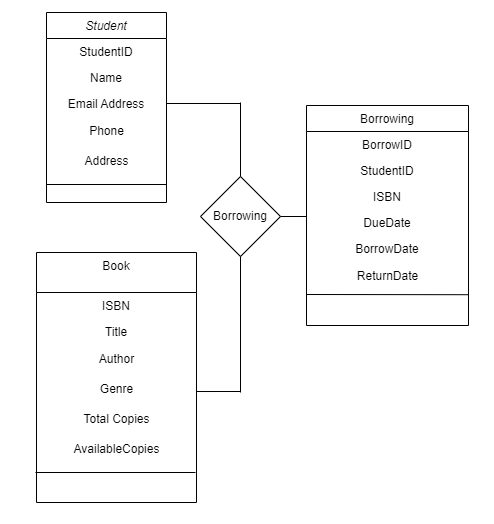

The diagram above was exported from draw.io. Its source (the exported page's mxGraphModel, read from the mxfile embedded in the PNG):
<mxGraphModel dx="955" dy="522" grid="1" gridSize="10" guides="1" tooltips="1" connect="1" arrows="1" fold="1" page="1" pageScale="1" pageWidth="827" pageHeight="1169" math="0" shadow="0">
  <root>
    <mxCell id="WIyWlLk6GJQsqaUBKTNV-0" />
    <mxCell id="WIyWlLk6GJQsqaUBKTNV-1" parent="WIyWlLk6GJQsqaUBKTNV-0" />
    <mxCell id="zkfFHV4jXpPFQw0GAbJ--0" value="Student" style="swimlane;fontStyle=2;align=center;verticalAlign=top;childLayout=stackLayout;horizontal=1;startSize=26;horizontalStack=0;resizeParent=1;resizeLast=0;collapsible=1;marginBottom=0;rounded=0;shadow=0;strokeWidth=1;" parent="WIyWlLk6GJQsqaUBKTNV-1" vertex="1">
      <mxGeometry x="180" y="70" width="120" height="190" as="geometry">
        <mxRectangle x="230" y="140" width="160" height="26" as="alternateBounds" />
      </mxGeometry>
    </mxCell>
    <mxCell id="zkfFHV4jXpPFQw0GAbJ--1" value="StudentID" style="text;align=center;verticalAlign=top;spacingLeft=4;spacingRight=4;overflow=hidden;rotatable=0;points=[[0,0.5],[1,0.5]];portConstraint=eastwest;" parent="zkfFHV4jXpPFQw0GAbJ--0" vertex="1">
      <mxGeometry y="26" width="120" height="26" as="geometry" />
    </mxCell>
    <mxCell id="zkfFHV4jXpPFQw0GAbJ--2" value="Name" style="text;align=center;verticalAlign=top;spacingLeft=4;spacingRight=4;overflow=hidden;rotatable=0;points=[[0,0.5],[1,0.5]];portConstraint=eastwest;rounded=0;shadow=0;html=0;" parent="zkfFHV4jXpPFQw0GAbJ--0" vertex="1">
      <mxGeometry y="52" width="120" height="26" as="geometry" />
    </mxCell>
    <mxCell id="zkfFHV4jXpPFQw0GAbJ--3" value="Email Address" style="text;align=center;verticalAlign=top;spacingLeft=4;spacingRight=4;overflow=hidden;rotatable=0;points=[[0,0.5],[1,0.5]];portConstraint=eastwest;rounded=0;shadow=0;html=0;" parent="zkfFHV4jXpPFQw0GAbJ--0" vertex="1">
      <mxGeometry y="78" width="120" height="26" as="geometry" />
    </mxCell>
    <mxCell id="EtQ3PbhMAzFiFNlv7zmr-1" value="Phone" style="text;html=1;align=center;verticalAlign=middle;resizable=0;points=[];autosize=1;strokeColor=none;fillColor=none;" vertex="1" parent="zkfFHV4jXpPFQw0GAbJ--0">
      <mxGeometry y="104" width="120" height="30" as="geometry" />
    </mxCell>
    <mxCell id="EtQ3PbhMAzFiFNlv7zmr-2" value="Address" style="text;html=1;align=center;verticalAlign=middle;resizable=0;points=[];autosize=1;strokeColor=none;fillColor=none;" vertex="1" parent="zkfFHV4jXpPFQw0GAbJ--0">
      <mxGeometry y="134" width="120" height="30" as="geometry" />
    </mxCell>
    <mxCell id="zkfFHV4jXpPFQw0GAbJ--4" value="" style="line;html=1;strokeWidth=1;align=left;verticalAlign=middle;spacingTop=-1;spacingLeft=3;spacingRight=3;rotatable=0;labelPosition=right;points=[];portConstraint=eastwest;" parent="zkfFHV4jXpPFQw0GAbJ--0" vertex="1">
      <mxGeometry y="164" width="120" height="16" as="geometry" />
    </mxCell>
    <mxCell id="zkfFHV4jXpPFQw0GAbJ--6" value="Book" style="swimlane;fontStyle=0;align=center;verticalAlign=top;childLayout=stackLayout;horizontal=1;startSize=40;horizontalStack=0;resizeParent=1;resizeLast=0;collapsible=1;marginBottom=0;rounded=0;shadow=0;strokeWidth=1;" parent="WIyWlLk6GJQsqaUBKTNV-1" vertex="1">
      <mxGeometry x="170" y="310" width="160" height="250" as="geometry">
        <mxRectangle x="130" y="380" width="160" height="26" as="alternateBounds" />
      </mxGeometry>
    </mxCell>
    <mxCell id="zkfFHV4jXpPFQw0GAbJ--7" value="ISBN" style="text;align=center;verticalAlign=top;spacingLeft=4;spacingRight=4;overflow=hidden;rotatable=0;points=[[0,0.5],[1,0.5]];portConstraint=eastwest;" parent="zkfFHV4jXpPFQw0GAbJ--6" vertex="1">
      <mxGeometry y="40" width="160" height="26" as="geometry" />
    </mxCell>
    <mxCell id="zkfFHV4jXpPFQw0GAbJ--8" value="Title" style="text;align=center;verticalAlign=top;spacingLeft=4;spacingRight=4;overflow=hidden;rotatable=0;points=[[0,0.5],[1,0.5]];portConstraint=eastwest;rounded=0;shadow=0;html=0;" parent="zkfFHV4jXpPFQw0GAbJ--6" vertex="1">
      <mxGeometry y="66" width="160" height="26" as="geometry" />
    </mxCell>
    <mxCell id="EtQ3PbhMAzFiFNlv7zmr-3" value="Author" style="text;html=1;align=center;verticalAlign=middle;resizable=0;points=[];autosize=1;strokeColor=none;fillColor=none;" vertex="1" parent="zkfFHV4jXpPFQw0GAbJ--6">
      <mxGeometry y="92" width="160" height="30" as="geometry" />
    </mxCell>
    <mxCell id="EtQ3PbhMAzFiFNlv7zmr-4" value="Genre" style="text;html=1;align=center;verticalAlign=middle;resizable=0;points=[];autosize=1;strokeColor=none;fillColor=none;" vertex="1" parent="zkfFHV4jXpPFQw0GAbJ--6">
      <mxGeometry y="122" width="160" height="30" as="geometry" />
    </mxCell>
    <mxCell id="EtQ3PbhMAzFiFNlv7zmr-5" value="Total Copies" style="text;html=1;align=center;verticalAlign=middle;resizable=0;points=[];autosize=1;strokeColor=none;fillColor=none;" vertex="1" parent="zkfFHV4jXpPFQw0GAbJ--6">
      <mxGeometry y="152" width="160" height="30" as="geometry" />
    </mxCell>
    <mxCell id="EtQ3PbhMAzFiFNlv7zmr-7" value="AvailableCopies" style="text;html=1;align=center;verticalAlign=middle;resizable=0;points=[];autosize=1;strokeColor=none;fillColor=none;" vertex="1" parent="zkfFHV4jXpPFQw0GAbJ--6">
      <mxGeometry y="182" width="160" height="30" as="geometry" />
    </mxCell>
    <mxCell id="zkfFHV4jXpPFQw0GAbJ--17" value="Borrowing" style="swimlane;fontStyle=0;align=center;verticalAlign=top;childLayout=stackLayout;horizontal=1;startSize=26;horizontalStack=0;resizeParent=1;resizeLast=0;collapsible=1;marginBottom=0;rounded=0;shadow=0;strokeWidth=1;" parent="WIyWlLk6GJQsqaUBKTNV-1" vertex="1">
      <mxGeometry x="440" y="163" width="162" height="220" as="geometry">
        <mxRectangle x="550" y="140" width="160" height="26" as="alternateBounds" />
      </mxGeometry>
    </mxCell>
    <mxCell id="zkfFHV4jXpPFQw0GAbJ--18" value="BorrowID" style="text;align=center;verticalAlign=top;spacingLeft=4;spacingRight=4;overflow=hidden;rotatable=0;points=[[0,0.5],[1,0.5]];portConstraint=eastwest;" parent="zkfFHV4jXpPFQw0GAbJ--17" vertex="1">
      <mxGeometry y="26" width="162" height="26" as="geometry" />
    </mxCell>
    <mxCell id="zkfFHV4jXpPFQw0GAbJ--19" value="StudentID" style="text;align=center;verticalAlign=top;spacingLeft=4;spacingRight=4;overflow=hidden;rotatable=0;points=[[0,0.5],[1,0.5]];portConstraint=eastwest;rounded=0;shadow=0;html=0;" parent="zkfFHV4jXpPFQw0GAbJ--17" vertex="1">
      <mxGeometry y="52" width="162" height="26" as="geometry" />
    </mxCell>
    <mxCell id="zkfFHV4jXpPFQw0GAbJ--20" value="ISBN" style="text;align=center;verticalAlign=top;spacingLeft=4;spacingRight=4;overflow=hidden;rotatable=0;points=[[0,0.5],[1,0.5]];portConstraint=eastwest;rounded=0;shadow=0;html=0;" parent="zkfFHV4jXpPFQw0GAbJ--17" vertex="1">
      <mxGeometry y="78" width="162" height="26" as="geometry" />
    </mxCell>
    <mxCell id="zkfFHV4jXpPFQw0GAbJ--21" value="DueDate" style="text;align=center;verticalAlign=top;spacingLeft=4;spacingRight=4;overflow=hidden;rotatable=0;points=[[0,0.5],[1,0.5]];portConstraint=eastwest;rounded=0;shadow=0;html=0;" parent="zkfFHV4jXpPFQw0GAbJ--17" vertex="1">
      <mxGeometry y="104" width="162" height="26" as="geometry" />
    </mxCell>
    <mxCell id="zkfFHV4jXpPFQw0GAbJ--22" value="BorrowDate" style="text;align=center;verticalAlign=top;spacingLeft=4;spacingRight=4;overflow=hidden;rotatable=0;points=[[0,0.5],[1,0.5]];portConstraint=eastwest;rounded=0;shadow=0;html=0;" parent="zkfFHV4jXpPFQw0GAbJ--17" vertex="1">
      <mxGeometry y="130" width="162" height="26" as="geometry" />
    </mxCell>
    <mxCell id="EtQ3PbhMAzFiFNlv7zmr-9" value="ReturnDate" style="text;html=1;align=center;verticalAlign=middle;resizable=0;points=[];autosize=1;strokeColor=none;fillColor=none;" vertex="1" parent="zkfFHV4jXpPFQw0GAbJ--17">
      <mxGeometry y="156" width="162" height="30" as="geometry" />
    </mxCell>
    <mxCell id="EtQ3PbhMAzFiFNlv7zmr-10" value="" style="endArrow=none;html=1;rounded=0;entryX=1.002;entryY=1.107;entryDx=0;entryDy=0;entryPerimeter=0;" edge="1" parent="zkfFHV4jXpPFQw0GAbJ--17" target="EtQ3PbhMAzFiFNlv7zmr-9">
      <mxGeometry width="50" height="50" relative="1" as="geometry">
        <mxPoint y="189" as="sourcePoint" />
        <mxPoint x="220" y="91" as="targetPoint" />
      </mxGeometry>
    </mxCell>
    <mxCell id="EtQ3PbhMAzFiFNlv7zmr-8" value="" style="endArrow=none;html=1;rounded=0;" edge="1" parent="WIyWlLk6GJQsqaUBKTNV-1">
      <mxGeometry width="50" height="50" relative="1" as="geometry">
        <mxPoint x="169" y="530" as="sourcePoint" />
        <mxPoint x="329" y="530" as="targetPoint" />
      </mxGeometry>
    </mxCell>
    <mxCell id="EtQ3PbhMAzFiFNlv7zmr-11" value="Borrowing" style="rhombus;whiteSpace=wrap;html=1;" vertex="1" parent="WIyWlLk6GJQsqaUBKTNV-1">
      <mxGeometry x="334" y="234" width="80" height="80" as="geometry" />
    </mxCell>
    <mxCell id="EtQ3PbhMAzFiFNlv7zmr-14" value="" style="endArrow=none;html=1;rounded=0;exitX=1;exitY=0.567;exitDx=0;exitDy=0;exitPerimeter=0;" edge="1" parent="WIyWlLk6GJQsqaUBKTNV-1" source="EtQ3PbhMAzFiFNlv7zmr-4">
      <mxGeometry width="50" height="50" relative="1" as="geometry">
        <mxPoint x="322.00000000000006" y="449" as="sourcePoint" />
        <mxPoint x="373.92" y="449" as="targetPoint" />
      </mxGeometry>
    </mxCell>
    <mxCell id="EtQ3PbhMAzFiFNlv7zmr-15" value="" style="endArrow=none;html=1;rounded=0;entryX=0.5;entryY=1;entryDx=0;entryDy=0;" edge="1" parent="WIyWlLk6GJQsqaUBKTNV-1" target="EtQ3PbhMAzFiFNlv7zmr-11">
      <mxGeometry width="50" height="50" relative="1" as="geometry">
        <mxPoint x="374" y="450" as="sourcePoint" />
        <mxPoint x="460" y="440" as="targetPoint" />
      </mxGeometry>
    </mxCell>
    <mxCell id="EtQ3PbhMAzFiFNlv7zmr-16" value="" style="endArrow=none;html=1;rounded=0;exitX=1;exitY=0.5;exitDx=0;exitDy=0;" edge="1" parent="WIyWlLk6GJQsqaUBKTNV-1" source="zkfFHV4jXpPFQw0GAbJ--3">
      <mxGeometry width="50" height="50" relative="1" as="geometry">
        <mxPoint x="304" y="162" as="sourcePoint" />
        <mxPoint x="374" y="161" as="targetPoint" />
      </mxGeometry>
    </mxCell>
    <mxCell id="EtQ3PbhMAzFiFNlv7zmr-17" value="" style="endArrow=none;html=1;rounded=0;exitX=0.5;exitY=0;exitDx=0;exitDy=0;" edge="1" parent="WIyWlLk6GJQsqaUBKTNV-1" source="EtQ3PbhMAzFiFNlv7zmr-11">
      <mxGeometry width="50" height="50" relative="1" as="geometry">
        <mxPoint x="380" y="230" as="sourcePoint" />
        <mxPoint x="374" y="160" as="targetPoint" />
      </mxGeometry>
    </mxCell>
    <mxCell id="EtQ3PbhMAzFiFNlv7zmr-18" value="" style="endArrow=none;html=1;rounded=0;exitX=1;exitY=0.5;exitDx=0;exitDy=0;" edge="1" parent="WIyWlLk6GJQsqaUBKTNV-1" source="EtQ3PbhMAzFiFNlv7zmr-11">
      <mxGeometry width="50" height="50" relative="1" as="geometry">
        <mxPoint x="400" y="340" as="sourcePoint" />
        <mxPoint x="440" y="274" as="targetPoint" />
      </mxGeometry>
    </mxCell>
  </root>
</mxGraphModel>